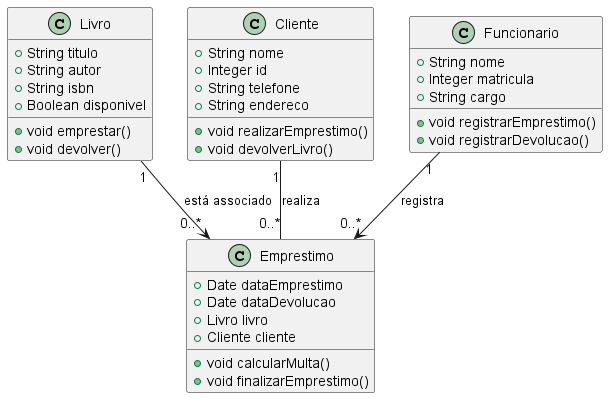

The diagram above was rendered by PlantUML. Its source (embedded in the PNG):
@startuml Diagrama de Classe - Biblioteca
' Classe Livro
class Livro {
    + String titulo
    + String autor
    + String isbn
    + Boolean disponivel
    + void emprestar()
    + void devolver()
}

' Classe Cliente
class Cliente {
    + String nome
    + Integer id
    + String telefone
    + String endereco
    + void realizarEmprestimo()
    + void devolverLivro()
}

' Classe Empréstimo
class Emprestimo {
    + Date dataEmprestimo
    + Date dataDevolucao
    + Livro livro
    + Cliente cliente
    + void calcularMulta()
    + void finalizarEmprestimo()
}

' Classe Funcionário
class Funcionario {
    + String nome
    + Integer matricula
    + String cargo
    + void registrarEmprestimo()
    + void registrarDevolucao()
}

' Relacionamentos
Cliente "1" -- "0..*" Emprestimo : realiza
Livro "1" --> "0..*" Emprestimo : está associado
Funcionario "1" --> "0..*" Emprestimo : registra

@enduml